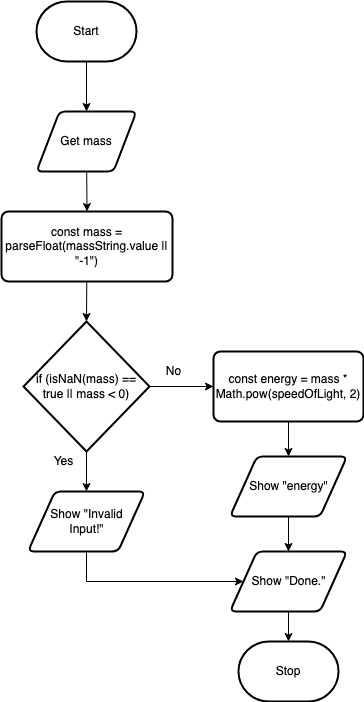

The diagram above was exported from draw.io. Its source (the exported page's mxGraphModel, read from the mxfile embedded in the PNG):
<mxGraphModel dx="540" dy="740" grid="1" gridSize="10" guides="1" tooltips="1" connect="1" arrows="1" fold="1" page="1" pageScale="1" pageWidth="827" pageHeight="1169" math="0" shadow="0">
  <root>
    <mxCell id="0" />
    <mxCell id="1" parent="0" />
    <mxCell id="4" style="edgeStyle=none;html=1;entryX=0.5;entryY=0;entryDx=0;entryDy=0;" edge="1" parent="1" source="2" target="3">
      <mxGeometry relative="1" as="geometry" />
    </mxCell>
    <mxCell id="2" value="Start" style="strokeWidth=2;html=1;shape=mxgraph.flowchart.terminator;whiteSpace=wrap;" vertex="1" parent="1">
      <mxGeometry x="363" y="130" width="100" height="60" as="geometry" />
    </mxCell>
    <mxCell id="16" style="edgeStyle=none;html=1;entryX=0.5;entryY=0;entryDx=0;entryDy=0;" edge="1" parent="1" source="3" target="15">
      <mxGeometry relative="1" as="geometry" />
    </mxCell>
    <mxCell id="3" value="Get mass" style="shape=parallelogram;html=1;strokeWidth=2;perimeter=parallelogramPerimeter;whiteSpace=wrap;rounded=1;arcSize=12;size=0.23;" vertex="1" parent="1">
      <mxGeometry x="363" y="240" width="100" height="60" as="geometry" />
    </mxCell>
    <mxCell id="8" style="edgeStyle=none;html=1;entryX=0.5;entryY=0;entryDx=0;entryDy=0;" edge="1" parent="1" source="5" target="7">
      <mxGeometry relative="1" as="geometry" />
    </mxCell>
    <mxCell id="11" style="edgeStyle=none;html=1;entryX=0;entryY=0.5;entryDx=0;entryDy=0;" edge="1" parent="1" source="5" target="10">
      <mxGeometry relative="1" as="geometry" />
    </mxCell>
    <mxCell id="5" value="if (isNaN(mass) == true || mass &amp;lt; 0)" style="strokeWidth=2;html=1;shape=mxgraph.flowchart.decision;whiteSpace=wrap;" vertex="1" parent="1">
      <mxGeometry x="350" y="450" width="126" height="130" as="geometry" />
    </mxCell>
    <mxCell id="20" style="edgeStyle=orthogonalEdgeStyle;html=1;entryX=0;entryY=0.5;entryDx=0;entryDy=0;rounded=0;" edge="1" parent="1" source="7" target="18">
      <mxGeometry relative="1" as="geometry">
        <Array as="points">
          <mxPoint x="413" y="710" />
        </Array>
      </mxGeometry>
    </mxCell>
    <mxCell id="7" value="Show &quot;Invalid &lt;br&gt;Input!&quot;" style="shape=parallelogram;html=1;strokeWidth=2;perimeter=parallelogramPerimeter;whiteSpace=wrap;rounded=1;arcSize=12;size=0.23;" vertex="1" parent="1">
      <mxGeometry x="354.5" y="620" width="117" height="60" as="geometry" />
    </mxCell>
    <mxCell id="9" value="Yes" style="text;html=1;align=center;verticalAlign=middle;resizable=0;points=[];autosize=1;strokeColor=none;fillColor=none;" vertex="1" parent="1">
      <mxGeometry x="370" y="575" width="40" height="30" as="geometry" />
    </mxCell>
    <mxCell id="13" style="edgeStyle=none;html=1;entryX=0.5;entryY=0;entryDx=0;entryDy=0;" edge="1" parent="1" source="10" target="12">
      <mxGeometry relative="1" as="geometry" />
    </mxCell>
    <mxCell id="10" value="const energy = mass * Math.pow(speedOfLight, 2)" style="rounded=1;whiteSpace=wrap;html=1;absoluteArcSize=1;arcSize=14;strokeWidth=2;" vertex="1" parent="1">
      <mxGeometry x="540" y="480" width="150" height="70" as="geometry" />
    </mxCell>
    <mxCell id="19" style="edgeStyle=none;html=1;entryX=0.5;entryY=0;entryDx=0;entryDy=0;" edge="1" parent="1" source="12" target="18">
      <mxGeometry relative="1" as="geometry" />
    </mxCell>
    <mxCell id="12" value="Show &quot;energy&quot;" style="shape=parallelogram;html=1;strokeWidth=2;perimeter=parallelogramPerimeter;whiteSpace=wrap;rounded=1;arcSize=12;size=0.23;" vertex="1" parent="1">
      <mxGeometry x="556.5" y="585" width="117" height="60" as="geometry" />
    </mxCell>
    <mxCell id="14" value="No" style="text;html=1;align=center;verticalAlign=middle;resizable=0;points=[];autosize=1;strokeColor=none;fillColor=none;" vertex="1" parent="1">
      <mxGeometry x="480" y="485" width="40" height="30" as="geometry" />
    </mxCell>
    <mxCell id="17" style="edgeStyle=none;html=1;entryX=0.5;entryY=0;entryDx=0;entryDy=0;entryPerimeter=0;" edge="1" parent="1" source="15" target="5">
      <mxGeometry relative="1" as="geometry" />
    </mxCell>
    <mxCell id="15" value="&lt;div&gt;const mass = parseFloat(massString.value || &quot;-1&quot;)&lt;/div&gt;" style="rounded=1;whiteSpace=wrap;html=1;absoluteArcSize=1;arcSize=14;strokeWidth=2;" vertex="1" parent="1">
      <mxGeometry x="328" y="340" width="171" height="70" as="geometry" />
    </mxCell>
    <mxCell id="22" style="edgeStyle=orthogonalEdgeStyle;rounded=0;html=1;" edge="1" parent="1" source="18" target="21">
      <mxGeometry relative="1" as="geometry" />
    </mxCell>
    <mxCell id="18" value="Show &quot;Done.&quot;" style="shape=parallelogram;html=1;strokeWidth=2;perimeter=parallelogramPerimeter;whiteSpace=wrap;rounded=1;arcSize=12;size=0.23;" vertex="1" parent="1">
      <mxGeometry x="556.5" y="680" width="117" height="60" as="geometry" />
    </mxCell>
    <mxCell id="21" value="Stop" style="strokeWidth=2;html=1;shape=mxgraph.flowchart.terminator;whiteSpace=wrap;" vertex="1" parent="1">
      <mxGeometry x="565" y="770" width="100" height="60" as="geometry" />
    </mxCell>
  </root>
</mxGraphModel>